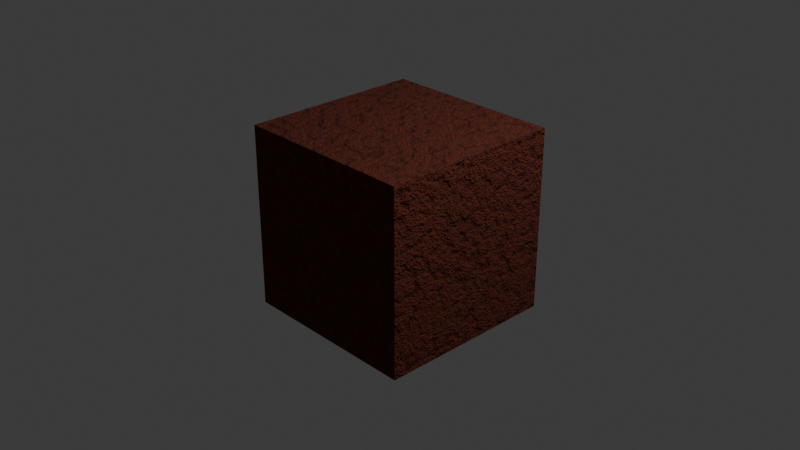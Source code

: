 # Source: Voronoi_leather_Shader.blend  (saved by Blender 4.4.30; exported with 4.5.12 LTS)
import bpy
from mathutils import Matrix  # noqa: F401  (used for matrix-valued properties, if any)

bpy.ops.wm.read_factory_settings(use_empty=True)
scene = bpy.context.scene
scene.name = 'Scene'

# ---- collections
col_collection = bpy.data.collections.new('Collection'); scene.collection.children.link(col_collection)

# ---- materials (node trees are filled in below, after node groups)
mat_material = bpy.data.materials.new('Material')
mat_material.alpha_threshold = 0.0
mat_material.roughness = 0.5
mat_material.line_color = (0.0, 0.0, 0.0, 1.0)

# ---- material node trees
mat_material.use_nodes = True; mat_material.node_tree.nodes.clear()
_N = mat_material.node_tree.nodes; _L = mat_material.node_tree.links
n0 = _N.new('ShaderNodeOutputMaterial'); n0.name = 'Material Output'; n0.location = (963, 300)
n1 = _N.new('ShaderNodeBsdfPrincipled'); n1.name = 'Principled BSDF'; n1.location = (673, 300)
n1.inputs[2].default_value = 1.0
n1.inputs[3].default_value = 1.45
n2 = _N.new('ShaderNodeTexVoronoi'); n2.name = 'Voronoi Texture'; n2.location = (-824, 257)
n2.feature = 'SMOOTH_F1'
n2.inputs[2].default_value = 24.2
n2.inputs[4].default_value = 1.0
n3 = _N.new('ShaderNodeBump'); n3.name = 'Bump'; n3.location = (513, 66)
n3.inputs[1].default_value = 0.1
n4 = _N.new('ShaderNodeValToRGB'); n4.name = 'Color Ramp'; n4.location = (-465, 118)
n4.color_ramp.interpolation = 'EASE'
while len(n4.color_ramp.elements) > 1: n4.color_ramp.elements.remove(n4.color_ramp.elements[-1])
n4.color_ramp.elements[0].position = 0.0; n4.color_ramp.elements[0].color = (0.5315, 0.5315, 0.5315, 1.0)
_e = n4.color_ramp.elements.new(1.0); _e.color = (0.0, 0.0, 0.0, 1.0)
n5 = _N.new('ShaderNodeMapRange'); n5.name = 'Map Range'; n5.location = (-199, 180)
n5.interpolation_type = 'SMOOTHERSTEP'
n6 = _N.new('ShaderNodeValToRGB'); n6.name = 'Color Ramp.001'; n6.location = (403, 397)
while len(n6.color_ramp.elements) > 1: n6.color_ramp.elements.remove(n6.color_ramp.elements[-1])
n6.color_ramp.elements[0].position = 0.0; n6.color_ramp.elements[0].color = (0.09703, 0.01346, 0.003698, 1.0)
_e = n6.color_ramp.elements.new(0.5); _e.color = (0.1602, 0.0268, 0.01006, 1.0)
_e = n6.color_ramp.elements.new(1.0); _e.color = (0.03247, 0.01168, 0.007095, 1.0)
n7 = _N.new('ShaderNodeMath'); n7.name = 'Math'; n7.location = (-645, 158)
n7.operation = 'POWER'
n7.inputs[1].default_value = 2.9
n8 = _N.new('ShaderNodeTexNoise'); n8.name = 'Noise Texture'; n8.location = (73, 29)
n8.inputs[2].default_value = 41.4
n8.inputs[4].default_value = 1.0
n9 = _N.new('ShaderNodeMix'); n9.name = 'Mix'; n9.location = (237, 186)
n9.data_type = 'RGBA'
n9.blend_type = 'LINEAR_LIGHT'
n9.inputs[0].default_value = 0.4292
n10 = _N.new('ShaderNodeValToRGB'); n10.name = 'Color Ramp.002'; n10.location = (-35, 337)
while len(n10.color_ramp.elements) > 1: n10.color_ramp.elements.remove(n10.color_ramp.elements[-1])
n10.color_ramp.elements[0].position = 0.4; n10.color_ramp.elements[0].color = (0.0, 0.0, 0.0, 1.0)
_e = n10.color_ramp.elements.new(1.0); _e.color = (1.0, 1.0, 1.0, 1.0)
_L.new(n1.outputs[0], n0.inputs[0])
_L.new(n3.outputs[0], n1.inputs[5])
_L.new(n7.outputs[0], n4.inputs[0])
_L.new(n4.outputs[0], n5.inputs[0])
_L.new(n2.outputs[0], n7.inputs[0])
_L.new(n10.outputs[0], n9.inputs[6])
_L.new(n8.outputs[1], n9.inputs[7])
_L.new(n9.outputs[2], n6.inputs[0])
_L.new(n9.outputs[2], n3.inputs[3])
_L.new(n5.outputs[0], n10.inputs[0])
_L.new(n6.outputs[0], n1.inputs[0])
n0.is_active_output = True

# ---- world
world_world = bpy.data.worlds.new('World'); scene.world = world_world
world_world.use_nodes = True; world_world.node_tree.nodes.clear()
_N = world_world.node_tree.nodes; _L = world_world.node_tree.links
n0 = _N.new('ShaderNodeOutputWorld'); n0.name = 'World Output'; n0.location = (300, 300)
n1 = _N.new('ShaderNodeBackground'); n1.name = 'Background'; n1.location = (10, 300)
n1.inputs[0].default_value = (0.05088, 0.05088, 0.05088, 1.0)
_L.new(n1.outputs[0], n0.inputs[0])
n0.is_active_output = True
world_world.color = (0.05088, 0.05088, 0.05088)
world_world.sun_shadow_jitter_overblur = 0.0

# ---- cameras
cam_camera = bpy.data.cameras.new('Camera')
cam_camera.clip_end = 100.0
cam_camera.ortho_scale = 7.314

# ---- lights
light_light = bpy.data.lights.new('Light', 'POINT')
light_light.energy = 1000.0
light_light.shadow_soft_size = 0.1

# ---- meshes
me_cube = bpy.data.meshes.new('Cube')
me_cube.from_pydata([(1.0, 1.0, 1.0), (1.0, 1.0, -1.0), (1.0, -1.0, 1.0), (1.0, -1.0, -1.0), (-1.0, 1.0, 1.0), (-1.0, 1.0, -1.0), (-1.0, -1.0, 1.0), (-1.0, -1.0, -1.0)], [], [(0, 4, 6, 2), (3, 2, 6, 7), (7, 6, 4, 5), (5, 1, 3, 7), (1, 0, 2, 3), (5, 4, 0, 1)])
_uv = me_cube.uv_layers.new(name='UVMap')
_uv.uv.foreach_set('vector', [0.625, 0.5, 0.875, 0.5, 0.875, 0.75, 0.625, 0.75, 0.375, 0.75, 0.625, 0.75, 0.625, 1.0, 0.375, 1.0, 0.375, 0.0, 0.625, 0.0, 0.625, 0.25, 0.375, 0.25, 0.125, 0.5, 0.375, 0.5, 0.375, 0.75, 0.125, 0.75, 0.375, 0.5, 0.625, 0.5, 0.625, 0.75, 0.375, 0.75, 0.375, 0.25, 0.625, 0.25, 0.625, 0.5, 0.375, 0.5])
me_cube.materials.append(mat_material)
me_cube.use_mirror_vertex_groups = False
me_cube.update()

# ---- objects
ob_cube = bpy.data.objects.new('Cube', me_cube)
ob_light = bpy.data.objects.new('Light', light_light)
ob_camera = bpy.data.objects.new('Camera', cam_camera)

# ---- transforms, parenting, visibility, modifiers, constraints
ob_cube.location = (0.0, 0.0, 0.0)
ob_cube.lock_rotations_4d = False
ob_cube.empty_display_type = 'ARROWS'
ob_cube.lineart.crease_threshold = 0.0
ob_light.location = (4.076, 1.005, 5.904)
ob_light.rotation_euler = (0.6503, 0.05522, 1.866)
ob_light.lock_rotations_4d = False
ob_light.empty_display_type = 'ARROWS'
ob_light.color = (0.0, 0.0, 0.0, 0.0)
ob_light.lineart.crease_threshold = 0.0
ob_camera.location = (7.359, -6.926, 4.958)
ob_camera.rotation_euler = (1.109, 0.0, 0.8149)
ob_camera.lock_rotations_4d = False
ob_camera.empty_display_type = 'ARROWS'
ob_camera.color = (0.0, 0.0, 0.0, 0.0)
ob_camera.display_type = 'WIRE'
ob_camera.lineart.crease_threshold = 0.0

# ---- collection membership
col_collection.objects.link(ob_cube)
col_collection.objects.link(ob_light)
col_collection.objects.link(ob_camera)

# ---- scene / render settings (as saved in the file)
scene.camera = ob_camera
scene.frame_start = 1; scene.frame_end = 250; scene.frame_set(13)
scene.render.engine = 'BLENDER_EEVEE_NEXT'
bpy.context.view_layer.update()
